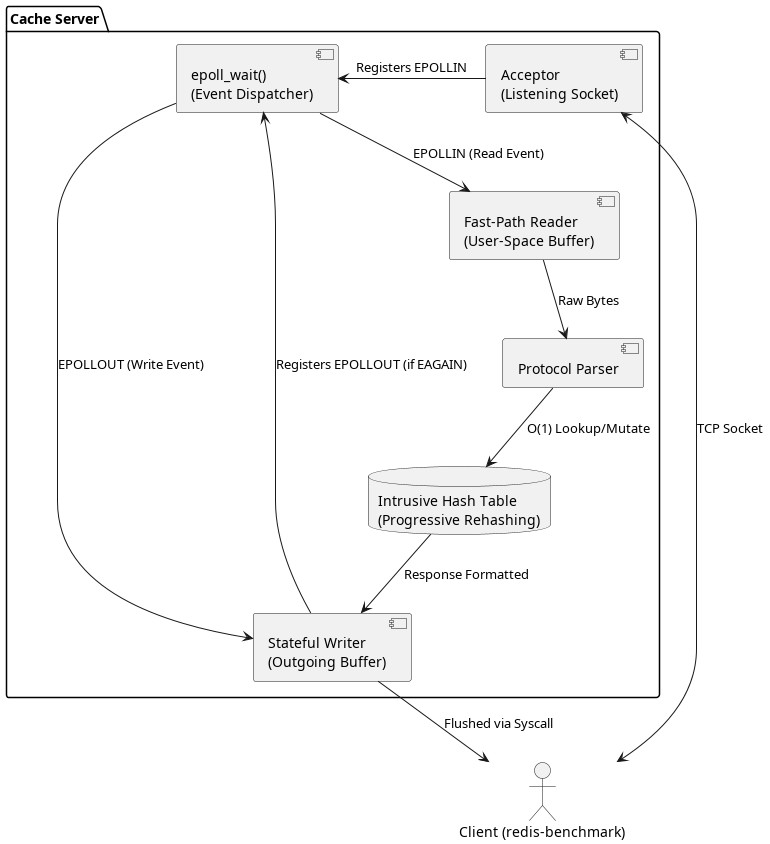

The diagram above was rendered by PlantUML. Its source (embedded in the PNG):
@startuml
skinparam componentStyle uml2
skinparam BackgroundColor white

actor Client as "Client (redis-benchmark)"

package "Cache Server" {
    component Acceptor [
        Acceptor
        (Listening Socket)
    ]
    
    component EpollWait [
        epoll_wait()
        (Event Dispatcher)
    ]
    
    component Reader [
        Fast-Path Reader
        (User-Space Buffer)
    ]
    
    component Parser [
        Protocol Parser
    ]
    
    database HashTable [
        Intrusive Hash Table
        (Progressive Rehashing)
    ]
    
    component Writer [
        Stateful Writer
        (Outgoing Buffer)
    ]
}

Client <--> Acceptor : TCP Socket
Acceptor -right-> EpollWait : Registers EPOLLIN
EpollWait --> Reader : EPOLLIN (Read Event)
Reader --> Parser : Raw Bytes
Parser --> HashTable : O(1) Lookup/Mutate
HashTable --> Writer : Response Formatted
Writer --> EpollWait : Registers EPOLLOUT (if EAGAIN)
EpollWait --> Writer : EPOLLOUT (Write Event)
Writer --> Client : Flushed via Syscall
@enduml